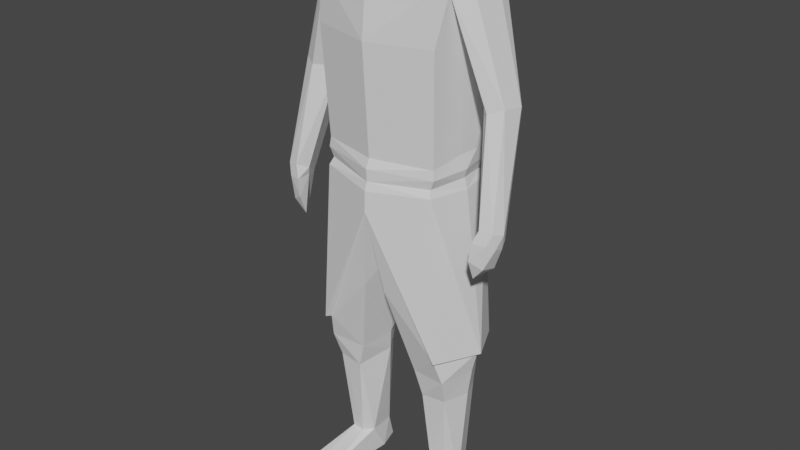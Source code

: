 # Source: 13th_knight_armor_body.blend  (saved by Blender 2.80.75; exported with 4.5.12 LTS)
import bpy
from mathutils import Matrix  # noqa: F401  (used for matrix-valued properties, if any)

bpy.ops.wm.read_factory_settings(use_empty=True)
scene = bpy.context.scene
scene.name = 'Scene'

# ---- collections
col_collection = bpy.data.collections.new('Collection'); scene.collection.children.link(col_collection)

# ---- world
world_world = bpy.data.worlds.new('World'); scene.world = world_world
world_world.use_nodes = True; world_world.node_tree.nodes.clear()
_N = world_world.node_tree.nodes; _L = world_world.node_tree.links
n0 = _N.new('ShaderNodeOutputWorld'); n0.name = 'World Output'; n0.location = (300, 300)
n1 = _N.new('ShaderNodeBackground'); n1.name = 'Background'; n1.location = (10, 300)
n1.inputs[0].default_value = (0.05088, 0.05088, 0.05088, 1.0)
_L.new(n1.outputs[0], n0.inputs[0])
n0.is_active_output = True
world_world.color = (0.05088, 0.05088, 0.05088)
world_world.use_sun_shadow = False
world_world.sun_shadow_jitter_overblur = 0.0

# ---- meshes
me_cube_001 = bpy.data.meshes.new('Cube.001')
me_cube_001.from_pydata([(0.0, -2.183, 21.13), (2.412, -1.694, 21.21), (2.482, -1.726, 19.34), (0.5778, -0.901, 23.01), (2.552, 1.499, 20.16), (0.5427, 0.7384, 23.12), (0.0, 1.749, 14.79), (2.382, -1.534, 14.71), (2.692, -0.413, 20.13), (0.8879, 0.1129, 23.09), (0.0, 1.993, 19.82), (0.0, 1.008, 23.05), (0.0, -2.375, 19.31), (0.0, -1.158, 22.92), (0.0, -0.1664, 22.79), (2.864, 1.404, 21.62), (0.0, -2.264, 14.73), (2.442, 1.133, 14.74), (2.992, 1.135, 22.15), (2.846, -0.9175, 22.27), (3.135, 0.5002, 22.47), (2.621, 0.01013, 14.71), (0.0, -1.853, 22.12), (0.0, 1.413, 22.28), (0.0, 1.841, 21.12), (2.907, -0.7139, 22.15), (2.952, 1.19, 21.87), (2.634, -1.193, 21.14), (3.015, 0.4887, 22.28), (4.374, -0.4394, 17.43), (4.2, 0.8355, 17.11), (3.614, 0.824, 17.08), (3.88, -0.7369, 17.27), (4.502, 0.3331, 17.36), (4.541, -1.438, 12.9), (4.726, -0.748, 12.61), (4.032, -1.577, 12.93), (4.746, -1.145, 12.75), (0.0, -2.238, 14.26), (0.0, 1.787, 14.5), (2.51, 0.03496, 14.36), (2.35, 1.086, 14.33), (2.223, -1.49, 14.33), (2.909, 1.27, 20.24), (3.275, -0.03522, 17.16), (0.0, -2.349, 13.93), (0.0, 1.965, 14.12), (2.626, 0.06946, 13.94), (2.481, 1.312, 14.04), (2.324, -1.637, 14.05), (0.0, -2.375, 13.15), (0.0, 2.143, 7.434), (3.337, 0.03487, 7.486), (2.692, 1.444, 7.433), (2.502, -1.596, 7.538), (0.5601, 1.636, 9.024), (2.702, 1.653, 7.376), (0.4583, -1.887, 9.84), (2.656, -1.772, 7.545), (3.52, 0.001552, 7.514), (1.487, 1.106, 6.343), (1.284, -1.129, 6.401), (2.603, 1.014, 6.291), (2.71, -1.286, 6.481), (3.105, 0.04208, 6.57), (1.505, -0.297, 1.801), (0.0, -0.2832, 11.2), (0.9647, 0.166, 6.614), (1.149, 0.3448, 5.662), (1.593, -1.012, 5.348), (2.568, 0.9146, 5.338), (1.605, 1.061, 5.468), (2.589, -0.951, 5.435), (2.906, 0.09814, 5.431), (1.806, -0.6615, 1.794), (2.266, 0.9718, 1.692), (1.699, 0.8922, 1.656), (2.351, -0.5919, 1.795), (2.683, -0.05473, 1.469), (1.473, 0.2988, 0.6529), (2.27, 1.28, 0.7115), (1.764, 1.201, 0.6222), (2.71, 0.1743, 0.6441), (1.761, -3.03, 0.9498), (2.506, -2.896, 0.9341), (2.996, -2.59, 0.9368), (1.76, -3.021, 0.6388), (2.581, -2.941, 0.6239), (3.085, -2.557, 0.6228), (4.357, -0.3711, 12.8), (4.746, -0.6255, 12.92), (4.699, -1.313, 13.36), (4.235, -1.44, 13.43), (4.881, -0.9066, 13.26), (4.034, -0.9735, 13.21), (4.419, -1.395, 11.96), (3.946, -1.597, 12.22), (3.959, -1.3, 11.44), (4.375, -0.6465, 11.72), (4.086, -0.9303, 12.91), (0.0, 1.44, 9.915), (0.0, -2.105, 15.1), (2.337, -1.497, 15.08), (0.0, 1.871, 15.3), (1.993, 1.428, 15.28), (2.492, -0.2014, 15.28), (2.566, 0.6402, 15.27), (2.488, 1.112, 15.27)], [], [(5, 18, 11), (20, 9, 3), (106, 105, 21), (27, 32, 29), (104, 6, 103), (5, 9, 20), (2, 1, 12), (5, 14, 9), (14, 3, 9), (1, 2, 27), (19, 3, 13), (7, 16, 38), (1, 22, 0), (105, 7, 21), (18, 5, 20), (7, 40, 21), (19, 1, 25), (23, 15, 24), (10, 24, 15), (8, 43, 44), (18, 20, 28), (31, 89, 94), (26, 43, 15), (25, 27, 29), (29, 91, 93), (2, 8, 27), (8, 44, 27), (30, 90, 89), (90, 30, 33), (25, 1, 27), (32, 91, 29), (42, 47, 40), (41, 47, 48), (6, 41, 39), (17, 40, 41), (28, 29, 33), (20, 19, 25), (19, 20, 3), (26, 33, 30), (104, 107, 17), (18, 28, 26), (106, 21, 17), (31, 43, 30), (43, 4, 15), (15, 18, 26), (22, 19, 13), (44, 94, 92), (43, 31, 44), (43, 26, 30), (49, 58, 59), (48, 47, 59), (38, 49, 42), (41, 46, 39), (58, 49, 50), (46, 48, 56), (47, 49, 59), (56, 48, 59), (51, 46, 56), (100, 51, 55), (66, 55, 67), (54, 52, 59), (57, 54, 50), (53, 56, 59), (61, 68, 69), (63, 54, 61), (53, 62, 60), (53, 64, 62), (52, 63, 64), (66, 67, 57), (50, 66, 57), (71, 76, 68), (63, 69, 72), (60, 68, 67), (62, 71, 60), (64, 73, 70), (64, 72, 73), (18, 23, 11), (78, 80, 75), (72, 74, 77), (70, 75, 71), (73, 75, 70), (73, 72, 78), (69, 65, 74), (87, 86, 88), (78, 77, 85), (74, 83, 84), (76, 79, 65), (79, 80, 82), (75, 81, 76), (84, 86, 87), (85, 87, 88), (79, 83, 65), (86, 82, 88), (77, 84, 85), (82, 85, 88), (55, 60, 67), (34, 92, 36), (37, 91, 34), (98, 35, 95), (35, 90, 93), (37, 35, 93), (95, 35, 37), (95, 96, 97), (36, 96, 34), (98, 95, 97), (35, 89, 90), (34, 95, 37), (89, 35, 98), (94, 99, 36), (98, 97, 99), (89, 98, 99), (99, 97, 96), (36, 99, 96), (99, 94, 89), (92, 94, 36), (96, 95, 34), (67, 61, 57), (58, 54, 59), (52, 53, 59), (54, 58, 50), (56, 53, 55), (51, 56, 55), (44, 32, 27), (66, 100, 55), (49, 45, 50), (54, 57, 61), (28, 20, 25), (31, 30, 89), (32, 44, 92), (33, 29, 93), (93, 90, 33), (44, 31, 94), (55, 53, 60), (62, 64, 70), (43, 106, 107), (4, 107, 104), (2, 105, 8), (12, 102, 2), (10, 104, 103), (8, 106, 43), (107, 106, 17), (104, 17, 6), (5, 11, 14), (14, 13, 3), (7, 102, 16), (1, 19, 22), (105, 102, 7), (7, 42, 40), (23, 18, 15), (42, 7, 38), (32, 92, 91), (42, 49, 47), (41, 40, 47), (6, 17, 41), (17, 21, 40), (28, 25, 29), (26, 28, 33), (38, 45, 49), (41, 48, 46), (61, 67, 68), (53, 52, 64), (52, 54, 63), (63, 61, 69), (60, 71, 68), (62, 70, 71), (64, 63, 72), (78, 82, 80), (72, 69, 74), (76, 65, 68), (73, 78, 75), (75, 76, 71), (69, 68, 65), (74, 65, 83), (76, 81, 79), (79, 81, 80), (75, 80, 81), (84, 83, 86), (85, 84, 87), (79, 86, 83), (86, 79, 82), (77, 74, 84), (82, 78, 85), (34, 91, 92), (37, 93, 91), (4, 43, 107), (2, 102, 105), (12, 101, 102), (10, 4, 104), (8, 105, 106), (102, 101, 16), (4, 10, 15), (72, 77, 78), (1, 0, 12)])
_uv = me_cube_001.uv_layers.new(name='UVMap')
_uv.uv.foreach_set('vector', [0.625, 0.5, 0.5, 0.5, 0.625, 0.375, 0.5, 0.625, 0.625, 0.625, 0.625, 0.75, 0.375, 0.5938, 0.375, 0.625, 0.375, 0.625, 0.375, 0.75, 0.375, 0.75, 0.4375, 0.75, 0.375, 0.5, 0.375, 0.375, 0.375, 0.375, 0.625, 0.5, 0.625, 0.625, 0.5, 0.625, 0.375, 0.75, 0.4375, 0.75, 0.375, 0.875, 0.625, 0.5, 0.75, 0.625, 0.625, 0.625, 0.75, 0.625, 0.625, 0.75, 0.625, 0.625, 0.4375, 0.75, 0.375, 0.75, 0.375, 0.75, 0.5, 0.75, 0.625, 0.75, 0.625, 0.875, 0.375, 0.75, 0.375, 0.875, 0.375, 0.875, 0.4375, 0.75, 0.5, 0.875, 0.4375, 0.875, 0.375, 0.625, 0.375, 0.75, 0.375, 0.625, 0.5, 0.5, 0.625, 0.5, 0.5, 0.625, 0.375, 0.75, 0.375, 0.625, 0.375, 0.625, 0.5, 0.75, 0.4375, 0.75, 0.4375, 0.75, 0.5, 0.375, 0.4375, 0.5, 0.4375, 0.375, 0.375, 0.375, 0.4375, 0.375, 0.4375, 0.5, 0.375, 0.625, 0.375, 0.5625, 0.375, 0.6875, 0.5, 0.5, 0.5, 0.625, 0.5, 0.625, 0.375, 0.625, 0.375, 0.625, 0.375, 0.6875, 0.375, 0.5, 0.375, 0.5625, 0.4375, 0.5, 0.4375, 0.75, 0.375, 0.75, 0.4375, 0.75, 0.4375, 0.75, 0.4375, 0.75, 0.5, 0.625, 0.375, 0.75, 0.375, 0.625, 0.375, 0.75, 0.375, 0.625, 0.375, 0.6875, 0.375, 0.75, 0.375, 0.5, 0.375, 0.5, 0.375, 0.625, 0.375, 0.5, 0.375, 0.5, 0.5, 0.625, 0.4375, 0.75, 0.4375, 0.75, 0.375, 0.75, 0.375, 0.75, 0.4375, 0.75, 0.4375, 0.75, 0.375, 0.75, 0.375, 0.625, 0.375, 0.625, 0.375, 0.5, 0.375, 0.625, 0.375, 0.5, 0.375, 0.375, 0.375, 0.5, 0.375, 0.375, 0.375, 0.5, 0.375, 0.625, 0.375, 0.5, 0.5, 0.625, 0.4375, 0.75, 0.5, 0.625, 0.5, 0.625, 0.5, 0.75, 0.4375, 0.75, 0.5, 0.75, 0.5, 0.625, 0.625, 0.75, 0.375, 0.5, 0.5, 0.625, 0.375, 0.5, 0.375, 0.5, 0.375, 0.5312, 0.375, 0.5, 0.5, 0.5, 0.5, 0.625, 0.375, 0.5, 0.375, 0.5938, 0.375, 0.625, 0.375, 0.5, 0.375, 0.625, 0.375, 0.5625, 0.375, 0.5, 0.375, 0.5625, 0.375, 0.5, 0.4375, 0.5, 0.4375, 0.5, 0.5, 0.5, 0.375, 0.5, 0.5, 0.875, 0.5, 0.75, 0.625, 0.875, 0.375, 0.6875, 0.375, 0.6875, 0.375, 0.75, 0.375, 0.5625, 0.375, 0.625, 0.375, 0.6875, 0.375, 0.5625, 0.375, 0.5, 0.375, 0.5, 0.375, 0.75, 0.375, 0.75, 0.375, 0.625, 0.375, 0.5, 0.375, 0.625, 0.375, 0.625, 0.375, 0.875, 0.375, 0.75, 0.375, 0.75, 0.375, 0.5, 0.375, 0.375, 0.375, 0.375, 0.375, 0.75, 0.375, 0.75, 0.375, 0.875, 0.375, 0.375, 0.375, 0.5, 0.375, 0.5, 0.375, 0.625, 0.375, 0.75, 0.375, 0.625, 0.375, 0.5, 0.375, 0.5, 0.375, 0.625, 0.375, 0.375, 0.375, 0.375, 0.375, 0.5, 0.25, 0.5625, 0.25, 0.5, 0.2747, 0.533, 0.25, 0.625, 0.2747, 0.533, 0.276, 0.6249, 0.3486, 0.7131, 0.3611, 0.6185, 0.375, 0.625, 0.2773, 0.7168, 0.3486, 0.7131, 0.25, 0.75, 0.3529, 0.5386, 0.375, 0.5, 0.375, 0.625, 0.2773, 0.7168, 0.276, 0.6249, 0.2773, 0.7168, 0.3486, 0.7131, 0.3486, 0.7131, 0.2773, 0.7168, 0.3529, 0.5386, 0.3529, 0.5386, 0.2747, 0.533, 0.3529, 0.5386, 0.3611, 0.6185, 0.3529, 0.5386, 0.3611, 0.6185, 0.3486, 0.7131, 0.3611, 0.6185, 0.25, 0.625, 0.276, 0.6249, 0.2773, 0.7168, 0.25, 0.75, 0.25, 0.625, 0.2773, 0.7168, 0.2747, 0.533, 0.2747, 0.533, 0.276, 0.6249, 0.3486, 0.7131, 0.2773, 0.7168, 0.3486, 0.7131, 0.2747, 0.533, 0.276, 0.6249, 0.276, 0.6249, 0.3529, 0.5386, 0.2747, 0.533, 0.2747, 0.533, 0.3611, 0.6185, 0.3611, 0.6185, 0.3529, 0.5386, 0.3611, 0.6185, 0.3486, 0.7131, 0.3611, 0.6185, 0.5, 0.5, 0.5, 0.375, 0.625, 0.375, 0.3611, 0.6185, 0.3529, 0.5386, 0.3529, 0.5386, 0.3486, 0.7131, 0.2773, 0.7168, 0.3486, 0.7131, 0.3529, 0.5386, 0.3529, 0.5386, 0.2747, 0.533, 0.3611, 0.6185, 0.3529, 0.5386, 0.3529, 0.5386, 0.3611, 0.6185, 0.3486, 0.7131, 0.3611, 0.6185, 0.2773, 0.7168, 0.276, 0.6249, 0.2773, 0.7168, 0.2773, 0.7168, 0.276, 0.6249, 0.3486, 0.7131, 0.3611, 0.6185, 0.3486, 0.7131, 0.3486, 0.7131, 0.2773, 0.7168, 0.276, 0.6249, 0.2773, 0.7168, 0.2747, 0.533, 0.276, 0.6249, 0.276, 0.6249, 0.276, 0.6249, 0.3529, 0.5386, 0.3611, 0.6185, 0.3529, 0.5386, 0.2747, 0.533, 0.2747, 0.533, 0.2773, 0.7168, 0.276, 0.6249, 0.2773, 0.7168, 0.3486, 0.7131, 0.2773, 0.7168, 0.3486, 0.7131, 0.276, 0.6249, 0.276, 0.6249, 0.276, 0.6249, 0.276, 0.6249, 0.3611, 0.6185, 0.3486, 0.7131, 0.3486, 0.7131, 0.2773, 0.7168, 0.3486, 0.7131, 0.3611, 0.6185, 0.3486, 0.7131, 0.3486, 0.7131, 0.2747, 0.533, 0.2747, 0.533, 0.276, 0.6249, 0.4345, 0.7237, 0.375, 0.75, 0.3832, 0.7344, 0.4688, 0.6298, 0.4375, 0.75, 0.4345, 0.7237, 0.4063, 0.6749, 0.3912, 0.5417, 0.4345, 0.7237, 0.3912, 0.5417, 0.375, 0.5, 0.5, 0.625, 0.4688, 0.6298, 0.3912, 0.5417, 0.5, 0.625, 0.4345, 0.7237, 0.3912, 0.5417, 0.4688, 0.6298, 0.4345, 0.7237, 0.3832, 0.7344, 0.3947, 0.7046, 0.3832, 0.7344, 0.3832, 0.7344, 0.4345, 0.7237, 0.4063, 0.6749, 0.4345, 0.7237, 0.3947, 0.7046, 0.3912, 0.5417, 0.375, 0.625, 0.375, 0.5, 0.4345, 0.7237, 0.4345, 0.7237, 0.4688, 0.6298, 0.375, 0.625, 0.3912, 0.5417, 0.4063, 0.6749, 0.375, 0.6875, 0.3849, 0.6961, 0.3832, 0.7344, 0.4063, 0.6749, 0.3947, 0.7046, 0.3849, 0.6961, 0.375, 0.625, 0.4063, 0.6749, 0.3849, 0.6961, 0.3849, 0.6961, 0.3947, 0.7046, 0.3832, 0.7344, 0.3832, 0.7344, 0.3849, 0.6961, 0.3832, 0.7344, 0.3849, 0.6961, 0.375, 0.6875, 0.375, 0.625, 0.375, 0.75, 0.375, 0.6875, 0.3832, 0.7344, 0.3832, 0.7344, 0.4345, 0.7237, 0.4345, 0.7237, 0.276, 0.6249, 0.2773, 0.7168, 0.2773, 0.7168, 0.375, 0.75, 0.3486, 0.7131, 0.375, 0.625, 0.3611, 0.6185, 0.3529, 0.5386, 0.375, 0.625, 0.3486, 0.7131, 0.375, 0.75, 0.25, 0.75, 0.375, 0.5, 0.3529, 0.5386, 0.2747, 0.533, 0.25, 0.5, 0.375, 0.5, 0.2747, 0.533, 0.375, 0.6875, 0.375, 0.75, 0.375, 0.75, 0.25, 0.625, 0.25, 0.5625, 0.2747, 0.533, 0.375, 0.75, 0.375, 0.875, 0.375, 0.875, 0.3486, 0.7131, 0.2773, 0.7168, 0.2773, 0.7168, 0.5, 0.625, 0.5, 0.625, 0.4375, 0.75, 0.375, 0.625, 0.375, 0.5, 0.375, 0.625, 0.375, 0.75, 0.375, 0.6875, 0.375, 0.75, 0.5, 0.625, 0.4375, 0.75, 0.5, 0.625, 0.5, 0.625, 0.375, 0.5, 0.5, 0.625, 0.375, 0.6875, 0.375, 0.625, 0.375, 0.6875, 0.2747, 0.533, 0.3529, 0.5386, 0.2747, 0.533, 0.3529, 0.5386, 0.3611, 0.6185, 0.3529, 0.5386, 0.375, 0.5625, 0.375, 0.5938, 0.375, 0.5312, 0.375, 0.5, 0.375, 0.5312, 0.375, 0.5, 0.375, 0.75, 0.375, 0.625, 0.375, 0.625, 0.375, 0.875, 0.375, 0.75, 0.375, 0.75, 0.375, 0.375, 0.375, 0.5, 0.375, 0.375, 0.375, 0.625, 0.375, 0.5938, 0.375, 0.5625, 0.375, 0.5312, 0.375, 0.5938, 0.375, 0.5, 0.375, 0.5, 0.375, 0.5, 0.375, 0.375, 0.625, 0.5, 0.75, 0.5, 0.75, 0.625, 0.75, 0.625, 0.75, 0.75, 0.625, 0.75, 0.375, 0.75, 0.375, 0.75, 0.375, 0.875, 0.4375, 0.75, 0.5, 0.75, 0.5, 0.875, 0.375, 0.625, 0.375, 0.75, 0.375, 0.75, 0.375, 0.75, 0.375, 0.75, 0.375, 0.625, 0.5, 0.375, 0.5, 0.5, 0.4375, 0.5, 0.375, 0.75, 0.375, 0.75, 0.375, 0.875, 0.375, 0.75, 0.375, 0.75, 0.4375, 0.75, 0.375, 0.75, 0.375, 0.75, 0.375, 0.625, 0.375, 0.5, 0.375, 0.625, 0.375, 0.625, 0.375, 0.375, 0.375, 0.5, 0.375, 0.5, 0.375, 0.5, 0.375, 0.625, 0.375, 0.625, 0.5, 0.625, 0.4375, 0.75, 0.4375, 0.75, 0.375, 0.5, 0.5, 0.625, 0.5, 0.625, 0.375, 0.875, 0.375, 0.875, 0.375, 0.75, 0.375, 0.5, 0.375, 0.5, 0.375, 0.375, 0.2773, 0.7168, 0.276, 0.6249, 0.276, 0.6249, 0.3529, 0.5386, 0.3611, 0.6185, 0.3611, 0.6185, 0.3611, 0.6185, 0.3486, 0.7131, 0.3486, 0.7131, 0.3486, 0.7131, 0.2773, 0.7168, 0.2773, 0.7168, 0.2747, 0.533, 0.2747, 0.533, 0.276, 0.6249, 0.3529, 0.5386, 0.3529, 0.5386, 0.2747, 0.533, 0.3611, 0.6185, 0.3486, 0.7131, 0.3486, 0.7131, 0.3611, 0.6185, 0.3611, 0.6185, 0.3529, 0.5386, 0.3486, 0.7131, 0.2773, 0.7168, 0.2773, 0.7168, 0.2747, 0.533, 0.276, 0.6249, 0.276, 0.6249, 0.3611, 0.6185, 0.3611, 0.6185, 0.3529, 0.5386, 0.3529, 0.5386, 0.2747, 0.533, 0.2747, 0.533, 0.2773, 0.7168, 0.276, 0.6249, 0.276, 0.6249, 0.2773, 0.7168, 0.276, 0.6249, 0.276, 0.6249, 0.2747, 0.533, 0.2747, 0.533, 0.276, 0.6249, 0.276, 0.6249, 0.2747, 0.533, 0.3529, 0.5386, 0.3529, 0.5386, 0.3529, 0.5386, 0.2747, 0.533, 0.2773, 0.7168, 0.276, 0.6249, 0.276, 0.6249, 0.3486, 0.7131, 0.2773, 0.7168, 0.2773, 0.7168, 0.276, 0.6249, 0.276, 0.6249, 0.276, 0.6249, 0.276, 0.6249, 0.276, 0.6249, 0.3611, 0.6185, 0.3486, 0.7131, 0.2773, 0.7168, 0.2773, 0.7168, 0.3611, 0.6185, 0.3611, 0.6185, 0.3486, 0.7131, 0.4345, 0.7237, 0.4375, 0.75, 0.375, 0.75, 0.4688, 0.6298, 0.5, 0.625, 0.4375, 0.75, 0.375, 0.5, 0.375, 0.5625, 0.375, 0.5312, 0.375, 0.75, 0.375, 0.75, 0.375, 0.625, 0.375, 0.875, 0.375, 0.875, 0.375, 0.75, 0.375, 0.375, 0.375, 0.5, 0.375, 0.5, 0.375, 0.625, 0.375, 0.625, 0.375, 0.5938, 0.375, 0.75, 0.375, 0.875, 0.375, 0.875, 0.375, 0.5, 0.375, 0.375, 0.4375, 0.5, 0.3486, 0.7131, 0.3486, 0.7131, 0.3611, 0.6185, 0.4375, 0.75, 0.4375, 0.875, 0.375, 0.875])
me_cube_001.use_remesh_preserve_volume = False
me_cube_001.use_remesh_preserve_attributes = False
me_cube_001.use_mirror_vertex_groups = False
me_cube_001.update()

# ---- objects
ob_cube = bpy.data.objects.new('Cube', me_cube_001)

# ---- transforms, parenting, visibility, modifiers, constraints
ob_cube.location = (0.0, 0.0, 0.0)
ob_cube.lineart.crease_threshold = 0.0
_m = ob_cube.modifiers.new('Mirror', 'MIRROR')
_m.use_clip = True

# ---- collection membership
col_collection.objects.link(ob_cube)

# ---- scene / render settings (as saved in the file)
scene.frame_start = 1; scene.frame_end = 250; scene.frame_set(1)
scene.render.engine = 'BLENDER_EEVEE_NEXT'
scene.cycles.use_denoising = False
scene.cycles.samples = 128
scene.cycles.sampling_pattern = 'TABULATED_SOBOL'
scene.cycles.use_adaptive_sampling = False
scene.cycles.use_light_tree = False
scene.view_settings.view_transform = 'Filmic'
bpy.context.view_layer.update()

# ---- added for rendering (the .blend has no active camera and no usable light): camera, sun
cam_auto = bpy.data.cameras.new('AutoCamera')
cam_auto.lens = 50.0
cam_auto.sensor_width = 36.0
cam_auto.clip_end = 1000.0
ob_auto_camera = bpy.data.objects.new('AutoCamera', cam_auto)
scene.collection.objects.link(ob_auto_camera)
ob_auto_camera.location = (23.186, -28.2665, 30.4178)
ob_auto_camera.rotation_euler = (1.09748, -7.21219e-08, 0.694738)
scene.camera = ob_auto_camera
light_auto_sun = bpy.data.lights.new('AutoSun', 'SUN')
light_auto_sun.energy = 3.0
light_auto_sun.angle = 0.0523599
ob_auto_sun = bpy.data.objects.new('AutoSun', light_auto_sun)
scene.collection.objects.link(ob_auto_sun)
ob_auto_sun.rotation_euler = (0.872665, 0.174533, 0.523599)
bpy.context.view_layer.update()
